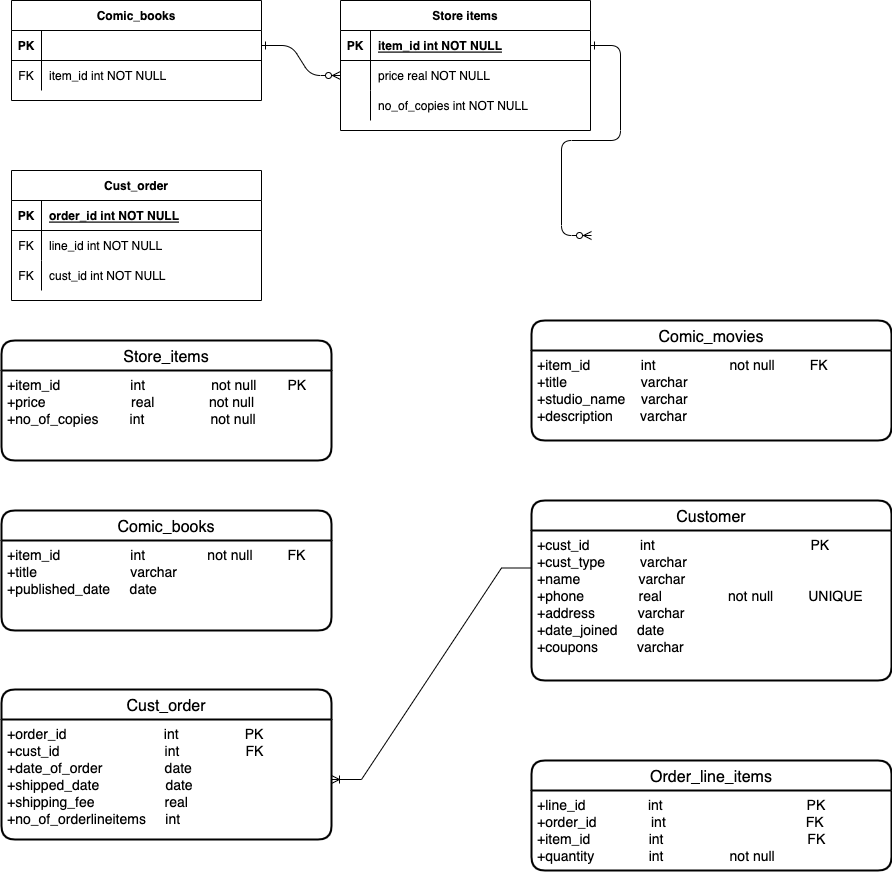

The diagram above was exported from draw.io. Its source (the exported page's mxGraphModel, read from the mxfile embedded in the PNG):
<mxGraphModel dx="1186" dy="686" grid="1" gridSize="10" guides="1" tooltips="1" connect="1" arrows="1" fold="1" page="1" pageScale="1" pageWidth="850" pageHeight="1100" math="0" shadow="0" extFonts="Permanent Marker^https://fonts.googleapis.com/css?family=Permanent+Marker">
  <root>
    <mxCell id="0" />
    <mxCell id="1" parent="0" />
    <mxCell id="C-vyLk0tnHw3VtMMgP7b-1" value="" style="edgeStyle=entityRelationEdgeStyle;endArrow=ERzeroToMany;startArrow=ERone;endFill=1;startFill=0;" parent="1" source="C-vyLk0tnHw3VtMMgP7b-24" target="C-vyLk0tnHw3VtMMgP7b-6" edge="1">
      <mxGeometry width="100" height="100" relative="1" as="geometry">
        <mxPoint x="340" y="720" as="sourcePoint" />
        <mxPoint x="440" y="620" as="targetPoint" />
      </mxGeometry>
    </mxCell>
    <mxCell id="C-vyLk0tnHw3VtMMgP7b-12" value="" style="edgeStyle=entityRelationEdgeStyle;endArrow=ERzeroToMany;startArrow=ERone;endFill=1;startFill=0;" parent="1" source="C-vyLk0tnHw3VtMMgP7b-3" edge="1">
      <mxGeometry width="100" height="100" relative="1" as="geometry">
        <mxPoint x="400" y="180" as="sourcePoint" />
        <mxPoint x="700.0000000000002" y="355" as="targetPoint" />
      </mxGeometry>
    </mxCell>
    <mxCell id="C-vyLk0tnHw3VtMMgP7b-2" value="Store items" style="shape=table;startSize=30;container=1;collapsible=1;childLayout=tableLayout;fixedRows=1;rowLines=0;fontStyle=1;align=center;resizeLast=1;" parent="1" vertex="1">
      <mxGeometry x="449" y="120" width="250" height="130" as="geometry" />
    </mxCell>
    <mxCell id="C-vyLk0tnHw3VtMMgP7b-3" value="" style="shape=partialRectangle;collapsible=0;dropTarget=0;pointerEvents=0;fillColor=none;points=[[0,0.5],[1,0.5]];portConstraint=eastwest;top=0;left=0;right=0;bottom=1;" parent="C-vyLk0tnHw3VtMMgP7b-2" vertex="1">
      <mxGeometry y="30" width="250" height="30" as="geometry" />
    </mxCell>
    <mxCell id="C-vyLk0tnHw3VtMMgP7b-4" value="PK" style="shape=partialRectangle;overflow=hidden;connectable=0;fillColor=none;top=0;left=0;bottom=0;right=0;fontStyle=1;" parent="C-vyLk0tnHw3VtMMgP7b-3" vertex="1">
      <mxGeometry width="30" height="30" as="geometry">
        <mxRectangle width="30" height="30" as="alternateBounds" />
      </mxGeometry>
    </mxCell>
    <mxCell id="C-vyLk0tnHw3VtMMgP7b-5" value="item_id int NOT NULL " style="shape=partialRectangle;overflow=hidden;connectable=0;fillColor=none;top=0;left=0;bottom=0;right=0;align=left;spacingLeft=6;fontStyle=5;" parent="C-vyLk0tnHw3VtMMgP7b-3" vertex="1">
      <mxGeometry x="30" width="220" height="30" as="geometry">
        <mxRectangle width="220" height="30" as="alternateBounds" />
      </mxGeometry>
    </mxCell>
    <mxCell id="C-vyLk0tnHw3VtMMgP7b-6" value="" style="shape=partialRectangle;collapsible=0;dropTarget=0;pointerEvents=0;fillColor=none;points=[[0,0.5],[1,0.5]];portConstraint=eastwest;top=0;left=0;right=0;bottom=0;" parent="C-vyLk0tnHw3VtMMgP7b-2" vertex="1">
      <mxGeometry y="60" width="250" height="30" as="geometry" />
    </mxCell>
    <mxCell id="C-vyLk0tnHw3VtMMgP7b-7" value="" style="shape=partialRectangle;overflow=hidden;connectable=0;fillColor=none;top=0;left=0;bottom=0;right=0;" parent="C-vyLk0tnHw3VtMMgP7b-6" vertex="1">
      <mxGeometry width="30" height="30" as="geometry">
        <mxRectangle width="30" height="30" as="alternateBounds" />
      </mxGeometry>
    </mxCell>
    <mxCell id="C-vyLk0tnHw3VtMMgP7b-8" value="price real NOT NULL" style="shape=partialRectangle;overflow=hidden;connectable=0;fillColor=none;top=0;left=0;bottom=0;right=0;align=left;spacingLeft=6;" parent="C-vyLk0tnHw3VtMMgP7b-6" vertex="1">
      <mxGeometry x="30" width="220" height="30" as="geometry">
        <mxRectangle width="220" height="30" as="alternateBounds" />
      </mxGeometry>
    </mxCell>
    <mxCell id="C-vyLk0tnHw3VtMMgP7b-9" value="" style="shape=partialRectangle;collapsible=0;dropTarget=0;pointerEvents=0;fillColor=none;points=[[0,0.5],[1,0.5]];portConstraint=eastwest;top=0;left=0;right=0;bottom=0;" parent="C-vyLk0tnHw3VtMMgP7b-2" vertex="1">
      <mxGeometry y="90" width="250" height="30" as="geometry" />
    </mxCell>
    <mxCell id="C-vyLk0tnHw3VtMMgP7b-10" value="" style="shape=partialRectangle;overflow=hidden;connectable=0;fillColor=none;top=0;left=0;bottom=0;right=0;" parent="C-vyLk0tnHw3VtMMgP7b-9" vertex="1">
      <mxGeometry width="30" height="30" as="geometry">
        <mxRectangle width="30" height="30" as="alternateBounds" />
      </mxGeometry>
    </mxCell>
    <mxCell id="C-vyLk0tnHw3VtMMgP7b-11" value="no_of_copies int NOT NULL" style="shape=partialRectangle;overflow=hidden;connectable=0;fillColor=none;top=0;left=0;bottom=0;right=0;align=left;spacingLeft=6;" parent="C-vyLk0tnHw3VtMMgP7b-9" vertex="1">
      <mxGeometry x="30" width="220" height="30" as="geometry">
        <mxRectangle width="220" height="30" as="alternateBounds" />
      </mxGeometry>
    </mxCell>
    <mxCell id="C-vyLk0tnHw3VtMMgP7b-23" value="Comic_books" style="shape=table;startSize=30;container=1;collapsible=1;childLayout=tableLayout;fixedRows=1;rowLines=0;fontStyle=1;align=center;resizeLast=1;" parent="1" vertex="1">
      <mxGeometry x="120" y="120" width="250" height="100" as="geometry" />
    </mxCell>
    <mxCell id="C-vyLk0tnHw3VtMMgP7b-24" value="" style="shape=partialRectangle;collapsible=0;dropTarget=0;pointerEvents=0;fillColor=none;points=[[0,0.5],[1,0.5]];portConstraint=eastwest;top=0;left=0;right=0;bottom=1;" parent="C-vyLk0tnHw3VtMMgP7b-23" vertex="1">
      <mxGeometry y="30" width="250" height="30" as="geometry" />
    </mxCell>
    <mxCell id="C-vyLk0tnHw3VtMMgP7b-25" value="PK" style="shape=partialRectangle;overflow=hidden;connectable=0;fillColor=none;top=0;left=0;bottom=0;right=0;fontStyle=1;" parent="C-vyLk0tnHw3VtMMgP7b-24" vertex="1">
      <mxGeometry width="30" height="30" as="geometry">
        <mxRectangle width="30" height="30" as="alternateBounds" />
      </mxGeometry>
    </mxCell>
    <mxCell id="C-vyLk0tnHw3VtMMgP7b-26" value="" style="shape=partialRectangle;overflow=hidden;connectable=0;fillColor=none;top=0;left=0;bottom=0;right=0;align=left;spacingLeft=6;fontStyle=5;" parent="C-vyLk0tnHw3VtMMgP7b-24" vertex="1">
      <mxGeometry x="30" width="220" height="30" as="geometry">
        <mxRectangle width="220" height="30" as="alternateBounds" />
      </mxGeometry>
    </mxCell>
    <mxCell id="C-vyLk0tnHw3VtMMgP7b-27" value="" style="shape=partialRectangle;collapsible=0;dropTarget=0;pointerEvents=0;fillColor=none;points=[[0,0.5],[1,0.5]];portConstraint=eastwest;top=0;left=0;right=0;bottom=0;" parent="C-vyLk0tnHw3VtMMgP7b-23" vertex="1">
      <mxGeometry y="60" width="250" height="30" as="geometry" />
    </mxCell>
    <mxCell id="C-vyLk0tnHw3VtMMgP7b-28" value="FK" style="shape=partialRectangle;overflow=hidden;connectable=0;fillColor=none;top=0;left=0;bottom=0;right=0;" parent="C-vyLk0tnHw3VtMMgP7b-27" vertex="1">
      <mxGeometry width="30" height="30" as="geometry">
        <mxRectangle width="30" height="30" as="alternateBounds" />
      </mxGeometry>
    </mxCell>
    <mxCell id="C-vyLk0tnHw3VtMMgP7b-29" value="item_id int NOT NULL" style="shape=partialRectangle;overflow=hidden;connectable=0;fillColor=none;top=0;left=0;bottom=0;right=0;align=left;spacingLeft=6;" parent="C-vyLk0tnHw3VtMMgP7b-27" vertex="1">
      <mxGeometry x="30" width="220" height="30" as="geometry">
        <mxRectangle width="220" height="30" as="alternateBounds" />
      </mxGeometry>
    </mxCell>
    <mxCell id="6Sd6s9MuerOOE-c4hLeR-17" value="Cust_order" style="shape=table;startSize=30;container=1;collapsible=1;childLayout=tableLayout;fixedRows=1;rowLines=0;fontStyle=1;align=center;resizeLast=1;" parent="1" vertex="1">
      <mxGeometry x="120" y="290" width="250" height="130" as="geometry" />
    </mxCell>
    <mxCell id="6Sd6s9MuerOOE-c4hLeR-18" value="" style="shape=partialRectangle;collapsible=0;dropTarget=0;pointerEvents=0;fillColor=none;points=[[0,0.5],[1,0.5]];portConstraint=eastwest;top=0;left=0;right=0;bottom=1;" parent="6Sd6s9MuerOOE-c4hLeR-17" vertex="1">
      <mxGeometry y="30" width="250" height="30" as="geometry" />
    </mxCell>
    <mxCell id="6Sd6s9MuerOOE-c4hLeR-19" value="PK" style="shape=partialRectangle;overflow=hidden;connectable=0;fillColor=none;top=0;left=0;bottom=0;right=0;fontStyle=1;" parent="6Sd6s9MuerOOE-c4hLeR-18" vertex="1">
      <mxGeometry width="30" height="30" as="geometry">
        <mxRectangle width="30" height="30" as="alternateBounds" />
      </mxGeometry>
    </mxCell>
    <mxCell id="6Sd6s9MuerOOE-c4hLeR-20" value="order_id int NOT NULL " style="shape=partialRectangle;overflow=hidden;connectable=0;fillColor=none;top=0;left=0;bottom=0;right=0;align=left;spacingLeft=6;fontStyle=5;" parent="6Sd6s9MuerOOE-c4hLeR-18" vertex="1">
      <mxGeometry x="30" width="220" height="30" as="geometry">
        <mxRectangle width="220" height="30" as="alternateBounds" />
      </mxGeometry>
    </mxCell>
    <mxCell id="6Sd6s9MuerOOE-c4hLeR-21" value="" style="shape=partialRectangle;collapsible=0;dropTarget=0;pointerEvents=0;fillColor=none;points=[[0,0.5],[1,0.5]];portConstraint=eastwest;top=0;left=0;right=0;bottom=0;" parent="6Sd6s9MuerOOE-c4hLeR-17" vertex="1">
      <mxGeometry y="60" width="250" height="30" as="geometry" />
    </mxCell>
    <mxCell id="6Sd6s9MuerOOE-c4hLeR-22" value="FK" style="shape=partialRectangle;overflow=hidden;connectable=0;fillColor=none;top=0;left=0;bottom=0;right=0;" parent="6Sd6s9MuerOOE-c4hLeR-21" vertex="1">
      <mxGeometry width="30" height="30" as="geometry">
        <mxRectangle width="30" height="30" as="alternateBounds" />
      </mxGeometry>
    </mxCell>
    <mxCell id="6Sd6s9MuerOOE-c4hLeR-23" value="line_id int NOT NULL" style="shape=partialRectangle;overflow=hidden;connectable=0;fillColor=none;top=0;left=0;bottom=0;right=0;align=left;spacingLeft=6;" parent="6Sd6s9MuerOOE-c4hLeR-21" vertex="1">
      <mxGeometry x="30" width="220" height="30" as="geometry">
        <mxRectangle width="220" height="30" as="alternateBounds" />
      </mxGeometry>
    </mxCell>
    <mxCell id="6Sd6s9MuerOOE-c4hLeR-24" value="" style="shape=partialRectangle;collapsible=0;dropTarget=0;pointerEvents=0;fillColor=none;points=[[0,0.5],[1,0.5]];portConstraint=eastwest;top=0;left=0;right=0;bottom=0;" parent="6Sd6s9MuerOOE-c4hLeR-17" vertex="1">
      <mxGeometry y="90" width="250" height="30" as="geometry" />
    </mxCell>
    <mxCell id="6Sd6s9MuerOOE-c4hLeR-25" value="FK" style="shape=partialRectangle;overflow=hidden;connectable=0;fillColor=none;top=0;left=0;bottom=0;right=0;" parent="6Sd6s9MuerOOE-c4hLeR-24" vertex="1">
      <mxGeometry width="30" height="30" as="geometry">
        <mxRectangle width="30" height="30" as="alternateBounds" />
      </mxGeometry>
    </mxCell>
    <mxCell id="6Sd6s9MuerOOE-c4hLeR-26" value="cust_id int NOT NULL" style="shape=partialRectangle;overflow=hidden;connectable=0;fillColor=none;top=0;left=0;bottom=0;right=0;align=left;spacingLeft=6;" parent="6Sd6s9MuerOOE-c4hLeR-24" vertex="1">
      <mxGeometry x="30" width="220" height="30" as="geometry">
        <mxRectangle width="220" height="30" as="alternateBounds" />
      </mxGeometry>
    </mxCell>
    <mxCell id="6Sd6s9MuerOOE-c4hLeR-27" value="Store_items" style="swimlane;childLayout=stackLayout;horizontal=1;startSize=30;horizontalStack=0;rounded=1;fontSize=16;fontStyle=0;strokeWidth=2;resizeParent=0;resizeLast=1;shadow=0;dashed=0;align=center;" parent="1" vertex="1">
      <mxGeometry x="110" y="460" width="330" height="120" as="geometry" />
    </mxCell>
    <mxCell id="6Sd6s9MuerOOE-c4hLeR-28" value="+item_id                  int                 not null        PK&#10;+price                      real              not null&#10;+no_of_copies        int                 not null" style="align=left;strokeColor=none;fillColor=none;spacingLeft=4;fontSize=14;verticalAlign=top;resizable=0;rotatable=0;part=1;" parent="6Sd6s9MuerOOE-c4hLeR-27" vertex="1">
      <mxGeometry y="30" width="330" height="90" as="geometry" />
    </mxCell>
    <mxCell id="6Sd6s9MuerOOE-c4hLeR-34" value="Comic_books" style="swimlane;childLayout=stackLayout;horizontal=1;startSize=30;horizontalStack=0;rounded=1;fontSize=16;fontStyle=0;strokeWidth=2;resizeParent=0;resizeLast=1;shadow=0;dashed=0;align=center;" parent="1" vertex="1">
      <mxGeometry x="110" y="630" width="330" height="120" as="geometry" />
    </mxCell>
    <mxCell id="6Sd6s9MuerOOE-c4hLeR-35" value="+item_id                  int                not null         FK&#10;+title                        varchar&#10;+published_date     date" style="align=left;strokeColor=none;fillColor=none;spacingLeft=4;fontSize=14;verticalAlign=top;resizable=0;rotatable=0;part=1;" parent="6Sd6s9MuerOOE-c4hLeR-34" vertex="1">
      <mxGeometry y="30" width="330" height="90" as="geometry" />
    </mxCell>
    <mxCell id="6Sd6s9MuerOOE-c4hLeR-37" value="Comic_movies" style="swimlane;childLayout=stackLayout;horizontal=1;startSize=30;horizontalStack=0;rounded=1;fontSize=16;fontStyle=0;strokeWidth=2;resizeParent=0;resizeLast=1;shadow=0;dashed=0;align=center;" parent="1" vertex="1">
      <mxGeometry x="640" y="440" width="360" height="120" as="geometry" />
    </mxCell>
    <mxCell id="6Sd6s9MuerOOE-c4hLeR-38" value="+item_id             int                   not null         FK&#10;+title                   varchar&#10;+studio_name    varchar&#10;+description       varchar" style="align=left;strokeColor=none;fillColor=none;spacingLeft=4;fontSize=14;verticalAlign=top;resizable=0;rotatable=0;part=1;" parent="6Sd6s9MuerOOE-c4hLeR-37" vertex="1">
      <mxGeometry y="30" width="360" height="90" as="geometry" />
    </mxCell>
    <mxCell id="6Sd6s9MuerOOE-c4hLeR-39" value="Order_line_items" style="swimlane;childLayout=stackLayout;horizontal=1;startSize=30;horizontalStack=0;rounded=1;fontSize=16;fontStyle=0;strokeWidth=2;resizeParent=0;resizeLast=1;shadow=0;dashed=0;align=center;" parent="1" vertex="1">
      <mxGeometry x="640" y="880" width="360" height="110" as="geometry" />
    </mxCell>
    <mxCell id="6Sd6s9MuerOOE-c4hLeR-40" value="+line_id                int                                     PK&#10;+order_id              int                                    FK&#10;+item_id               int                                     FK&#10;+quantity              int                 not null" style="align=left;strokeColor=none;fillColor=none;spacingLeft=4;fontSize=14;verticalAlign=top;resizable=0;rotatable=0;part=1;" parent="6Sd6s9MuerOOE-c4hLeR-39" vertex="1">
      <mxGeometry y="30" width="360" height="80" as="geometry" />
    </mxCell>
    <mxCell id="6Sd6s9MuerOOE-c4hLeR-41" value="Cust_order" style="swimlane;childLayout=stackLayout;horizontal=1;startSize=30;horizontalStack=0;rounded=1;fontSize=16;fontStyle=0;strokeWidth=2;resizeParent=0;resizeLast=1;shadow=0;dashed=0;align=center;" parent="1" vertex="1">
      <mxGeometry x="110" y="809" width="330" height="150" as="geometry" />
    </mxCell>
    <mxCell id="6Sd6s9MuerOOE-c4hLeR-42" value="+order_id                          int                 PK&#10;+cust_id                            int                 FK&#10;+date_of_order                date&#10;+shipped_date                  date&#10;+shipping_fee                  real&#10;+no_of_orderlineitems     int         " style="align=left;strokeColor=none;fillColor=none;spacingLeft=4;fontSize=14;verticalAlign=top;resizable=0;rotatable=0;part=1;" parent="6Sd6s9MuerOOE-c4hLeR-41" vertex="1">
      <mxGeometry y="30" width="330" height="120" as="geometry" />
    </mxCell>
    <mxCell id="6Sd6s9MuerOOE-c4hLeR-43" value="Customer" style="swimlane;childLayout=stackLayout;horizontal=1;startSize=30;horizontalStack=0;rounded=1;fontSize=16;fontStyle=0;strokeWidth=2;resizeParent=0;resizeLast=1;shadow=0;dashed=0;align=center;" parent="1" vertex="1">
      <mxGeometry x="640" y="620" width="360" height="180" as="geometry" />
    </mxCell>
    <mxCell id="6Sd6s9MuerOOE-c4hLeR-44" value="+cust_id             int                                        PK&#10;+cust_type         varchar&#10;+name               varchar&#10;+phone              real                 not null         UNIQUE&#10;+address           varchar&#10;+date_joined     date&#10;+coupons          varchar" style="align=left;strokeColor=none;fillColor=none;spacingLeft=4;fontSize=14;verticalAlign=top;resizable=0;rotatable=0;part=1;" parent="6Sd6s9MuerOOE-c4hLeR-43" vertex="1">
      <mxGeometry y="30" width="360" height="150" as="geometry" />
    </mxCell>
    <mxCell id="6Sd6s9MuerOOE-c4hLeR-46" value="" style="edgeStyle=entityRelationEdgeStyle;fontSize=12;html=1;endArrow=ERoneToMany;rounded=0;exitX=0;exitY=0.25;exitDx=0;exitDy=0;" parent="1" source="6Sd6s9MuerOOE-c4hLeR-44" target="6Sd6s9MuerOOE-c4hLeR-42" edge="1">
      <mxGeometry width="100" height="100" relative="1" as="geometry">
        <mxPoint x="540" y="550" as="sourcePoint" />
        <mxPoint x="580" y="750" as="targetPoint" />
      </mxGeometry>
    </mxCell>
  </root>
</mxGraphModel>